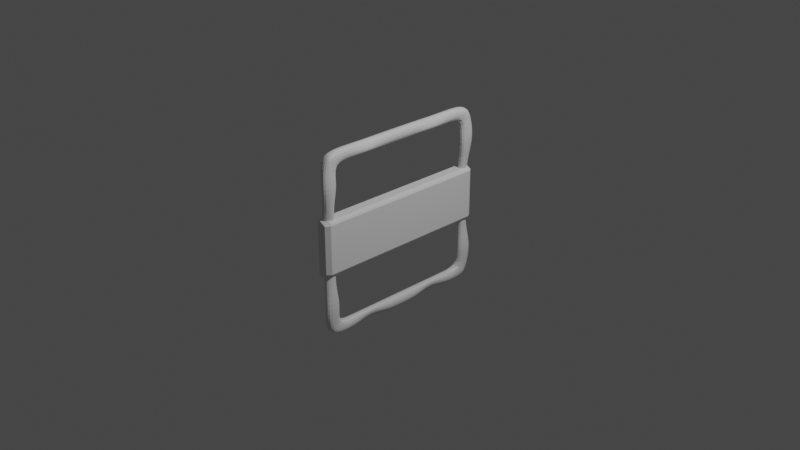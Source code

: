 # Source: Frame.blend  (saved by Blender 2.83.19; exported with 4.5.12 LTS)
import bpy
from mathutils import Matrix  # noqa: F401  (used for matrix-valued properties, if any)

bpy.ops.wm.read_factory_settings(use_empty=True)
scene = bpy.context.scene
scene.name = 'Scene'

# ---- collections
col_collection = bpy.data.collections.new('Collection'); scene.collection.children.link(col_collection)

# ---- materials (node trees are filled in below, after node groups)
mat_material = bpy.data.materials.new('Material')
mat_material.alpha_threshold = 0.0
mat_material.use_transparent_shadow = False
mat_material.line_color = (0.0, 0.0, 0.0, 1.0)

# ---- material node trees
mat_material.use_nodes = True; mat_material.node_tree.nodes.clear()
_N = mat_material.node_tree.nodes; _L = mat_material.node_tree.links
n0 = _N.new('ShaderNodeOutputMaterial'); n0.name = 'Material Output'; n0.location = (300, 300)
n1 = _N.new('ShaderNodeBsdfPrincipled'); n1.name = 'Principled BSDF'; n1.location = (10, 300)
n1.distribution = 'GGX'
n1.subsurface_method = 'BURLEY'
n1.inputs[2].default_value = 0.4
n1.inputs[3].default_value = 1.45
n1.inputs[27].default_value = (0.0, 0.0, 0.0, 1.0)
n1.inputs[28].default_value = 1.0
_L.new(n1.outputs[0], n0.inputs[0])
n0.is_active_output = True

# ---- world
world_world = bpy.data.worlds.new('World'); scene.world = world_world
world_world.use_nodes = True; world_world.node_tree.nodes.clear()
_N = world_world.node_tree.nodes; _L = world_world.node_tree.links
n0 = _N.new('ShaderNodeOutputWorld'); n0.name = 'World Output'; n0.location = (300, 300)
n1 = _N.new('ShaderNodeBackground'); n1.name = 'Background'; n1.location = (10, 300)
n1.inputs[0].default_value = (0.05088, 0.05088, 0.05088, 1.0)
_L.new(n1.outputs[0], n0.inputs[0])
n0.is_active_output = True
world_world.color = (0.05088, 0.05088, 0.05088)
world_world.use_sun_shadow = False
world_world.sun_shadow_jitter_overblur = 0.0

# ---- cameras
cam_camera = bpy.data.cameras.new('Camera')
cam_camera.clip_end = 100.0
cam_camera.ortho_scale = 7.314

# ---- lights
light_light = bpy.data.lights.new('Light', 'POINT')
light_light.transmission_factor = 0.0
light_light.energy = 1000.0
light_light.shadow_soft_size = 0.1
light_light.shadow_maximum_resolution = 0.006
light_light.use_absolute_resolution = True

# ---- meshes
me_cube = bpy.data.meshes.new('Cube')
me_cube.from_pydata([(-0.05872, -0.9385, 0.9566), (-0.05872, -0.8537, 0.0), (0.05872, -0.9385, 0.9566), (0.05872, -0.8537, 0.0), (0.05872, -0.8537, 1.0), (-0.05872, 0.0, 1.0), (0.05872, 0.0, 1.0), (-0.05872, -0.8537, 1.0), (0.05872, -1.0, 0.0), (-0.05872, -1.0, 0.0), (0.05872, -0.8537, 0.8616), (0.05872, -1.0, 0.8616), (-0.05872, -0.8537, 0.8616), (-0.05872, -1.0, 0.8616), (-0.05872, 0.0, 0.8616), (0.05872, 0.0, 0.8616), (0.07922, -0.8281, 0.6462), (0.04876, -0.8661, 0.4308), (0.05872, -0.8537, 0.2154), (-0.007033, -0.8281, 0.6462), (-0.04876, -0.8661, 0.4308), (-0.05872, -0.8537, 0.2154), (-0.007033, -1.026, 0.6462), (-0.04876, -0.9876, 0.4308), (-0.05872, -1.0, 0.2154), (0.006037, -0.9727, 0.2154), (0.04876, -0.9876, 0.4308), (0.07922, -1.026, 0.6462), (0.05872, -0.6402, 1.0), (0.006154, -0.4268, 0.9545), (0.05872, -0.2134, 1.0), (-0.05872, -0.2134, 1.0), (-0.05872, -0.4268, 1.0), (-0.05872, -0.6402, 1.0), (0.05872, -0.6402, 0.8616), (0.05872, -0.4268, 0.8616), (0.05872, -0.2134, 0.8616), (-0.05872, -0.2134, 0.8616), (-0.05872, -0.4268, 0.8616), (-0.05872, -0.6402, 0.8616)], [], [(7, 0, 2, 4), (13, 11, 2, 0), (39, 12, 7, 33), (12, 13, 0, 7), (36, 15, 6, 30), (11, 10, 4, 2), (33, 7, 4, 28), (27, 16, 10, 11), (19, 22, 13, 12), (22, 27, 11, 13), (16, 19, 12, 10), (36, 37, 14, 15), (3, 1, 21, 18), (18, 21, 20, 17), (17, 20, 19, 16), (9, 8, 25, 24), (24, 25, 26, 23), (23, 26, 27, 22), (1, 9, 24, 21), (21, 24, 23, 20), (20, 23, 22, 19), (8, 3, 18, 25), (25, 18, 17, 26), (26, 17, 16, 27), (10, 12, 39, 34), (34, 39, 38, 35), (35, 38, 37, 36), (5, 31, 30, 6), (31, 32, 29, 30), (32, 33, 28, 29), (10, 34, 28, 4), (34, 35, 29, 28), (35, 36, 30, 29), (14, 37, 31, 5), (37, 38, 32, 31), (38, 39, 33, 32)])
_uv = me_cube.uv_layers.new(name='UVMap')
_uv.uv.foreach_set('vector', [0.625, 0.7317, 0.625, 0.75, 0.875, 0.75, 0.875, 0.7317, 0.6077, 0.75, 0.6077, 1.0, 0.625, 1.0, 0.625, 0.75, 0.6077, 0.705, 0.6077, 0.7317, 0.625, 0.7317, 0.625, 0.705, 0.6077, 0.7317, 0.6077, 0.75, 0.625, 0.75, 0.625, 0.7317, 0.6077, 0.09832, 0.6077, 0.125, 0.625, 0.125, 0.625, 0.09832, 0.6077, 0.0, 0.6077, 0.01829, 0.625, 0.01829, 0.625, 0.0, 0.625, 0.705, 0.625, 0.7317, 0.875, 0.7317, 0.875, 0.705, 0.5808, 0.0, 0.5808, 0.01829, 0.6077, 0.01829, 0.6077, 0.0, 0.5808, 0.7317, 0.5808, 0.75, 0.6077, 0.75, 0.6077, 0.7317, 0.5808, 0.75, 0.5808, 1.0, 0.6077, 1.0, 0.6077, 0.75, 0.5808, 0.01829, 0.5808, 0.7317, 0.6077, 0.7317, 0.6077, 0.01829, 0.6077, 0.09832, 0.6077, 0.6517, 0.6077, 0.625, 0.6077, 0.125, 0.5, 0.01829, 0.5, 0.7317, 0.5269, 0.7317, 0.5269, 0.01829, 0.5269, 0.01829, 0.5269, 0.7317, 0.5539, 0.7317, 0.5539, 0.01829, 0.5539, 0.01829, 0.5539, 0.7317, 0.5808, 0.7317, 0.5808, 0.01829, 0.5, 0.75, 0.5, 1.0, 0.5269, 1.0, 0.5269, 0.75, 0.5269, 0.75, 0.5269, 1.0, 0.5539, 1.0, 0.5539, 0.75, 0.5539, 0.75, 0.5539, 1.0, 0.5808, 1.0, 0.5808, 0.75, 0.5, 0.7317, 0.5, 0.75, 0.5269, 0.75, 0.5269, 0.7317, 0.5269, 0.7317, 0.5269, 0.75, 0.5539, 0.75, 0.5539, 0.7317, 0.5539, 0.7317, 0.5539, 0.75, 0.5808, 0.75, 0.5808, 0.7317, 0.5, 0.0, 0.5, 0.01829, 0.5269, 0.01829, 0.5269, 0.0, 0.5269, 0.0, 0.5269, 0.01829, 0.5539, 0.01829, 0.5539, 0.0, 0.5539, 0.0, 0.5539, 0.01829, 0.5808, 0.01829, 0.5808, 0.0, 0.6077, 0.01829, 0.6077, 0.7317, 0.6077, 0.705, 0.6077, 0.04497, 0.6077, 0.04497, 0.6077, 0.705, 0.6077, 0.6784, 0.6077, 0.07165, 0.6077, 0.07165, 0.6077, 0.6784, 0.6077, 0.6517, 0.6077, 0.09832, 0.625, 0.625, 0.625, 0.6517, 0.875, 0.6517, 0.875, 0.625, 0.625, 0.6517, 0.625, 0.6784, 0.875, 0.6784, 0.875, 0.6517, 0.625, 0.6784, 0.625, 0.705, 0.875, 0.705, 0.875, 0.6784, 0.6077, 0.01829, 0.6077, 0.04497, 0.625, 0.04497, 0.625, 0.01829, 0.6077, 0.04497, 0.6077, 0.07165, 0.625, 0.07165, 0.625, 0.04497, 0.6077, 0.07165, 0.6077, 0.09832, 0.625, 0.09832, 0.625, 0.07165, 0.6077, 0.625, 0.6077, 0.6517, 0.625, 0.6517, 0.625, 0.625, 0.6077, 0.6517, 0.6077, 0.6784, 0.625, 0.6784, 0.625, 0.6517, 0.6077, 0.6784, 0.6077, 0.705, 0.625, 0.705, 0.625, 0.6784])
me_cube.materials.append(mat_material)
me_cube.use_remesh_preserve_volume = False
me_cube.use_remesh_preserve_attributes = False
me_cube.use_mirror_vertex_groups = False
me_cube.update()
me_cube_001 = bpy.data.meshes.new('Cube.001')
me_cube_001.from_pydata([(-0.06752, -1.0, 0.3016), (0.05765, -0.9516, 0.2804), (-0.06752, 0.0, 0.3016), (0.05765, 0.0, 0.2804), (-0.06752, -1.0, 0.0), (0.06752, -0.9516, 0.0), (0.06752, 0.0, 0.0), (-0.06752, 0.0, 0.0), (0.03507, -0.9516, 0.3016), (-0.03507, -1.0, 0.3016), (-0.03507, 0.0, 0.3016), (0.03507, 0.0, 0.3016), (0.03507, -1.0, -1.797e-08), (-0.03507, -1.0, -1.797e-08), (-0.06752, -1.0, 0.03978), (-0.06752, -1.0, 0.2618), (0.06752, -0.9516, 0.2618), (0.06752, -0.9516, 0.03978), (0.06752, 0.0, 0.2618), (0.06752, 0.0, 0.03978), (-0.06752, 0.0, 0.2618), (-0.06752, 0.0, 0.03978), (0.03507, -1.0, 0.2618), (0.03507, -1.0, 0.03978), (-0.03507, -1.0, 0.2618), (-0.03507, -1.0, 0.03978)], [], [(18, 3, 1, 16), (24, 9, 0, 15), (10, 2, 0, 9), (15, 0, 2, 20), (3, 11, 8, 1), (11, 10, 9, 8), (16, 1, 8, 22), (22, 8, 9, 24), (12, 23, 25, 13), (23, 22, 24, 25), (5, 17, 23, 12), (17, 16, 22, 23), (4, 14, 21, 7), (14, 15, 20, 21), (13, 25, 14, 4), (25, 24, 15, 14), (6, 19, 17, 5), (19, 18, 16, 17)])
_uv = me_cube_001.uv_layers.new(name='UVMap')
_uv.uv.foreach_set('vector', [0.5833, 0.625, 0.625, 0.625, 0.625, 0.75, 0.5833, 0.75, 0.5833, 0.9167, 0.625, 0.9167, 0.625, 1.0, 0.5833, 1.0, 0.7917, 0.625, 0.875, 0.625, 0.875, 0.75, 0.7917, 0.75, 0.5833, 0.0, 0.625, 0.0, 0.625, 0.125, 0.5833, 0.125, 0.625, 0.625, 0.7083, 0.625, 0.7083, 0.75, 0.625, 0.75, 0.7083, 0.625, 0.7917, 0.625, 0.7917, 0.75, 0.7083, 0.75, 0.5833, 0.75, 0.625, 0.75, 0.625, 0.8333, 0.5833, 0.8333, 0.5833, 0.8333, 0.625, 0.8333, 0.625, 0.9167, 0.5833, 0.9167, 0.5, 0.8333, 0.5417, 0.8333, 0.5417, 0.9167, 0.5, 0.9167, 0.5417, 0.8333, 0.5833, 0.8333, 0.5833, 0.9167, 0.5417, 0.9167, 0.5, 0.75, 0.5417, 0.75, 0.5417, 0.8333, 0.5, 0.8333, 0.5417, 0.75, 0.5833, 0.75, 0.5833, 0.8333, 0.5417, 0.8333, 0.5, 0.0, 0.5417, 0.0, 0.5417, 0.125, 0.5, 0.125, 0.5417, 0.0, 0.5833, 0.0, 0.5833, 0.125, 0.5417, 0.125, 0.5, 0.9167, 0.5417, 0.9167, 0.5417, 1.0, 0.5, 1.0, 0.5417, 0.9167, 0.5833, 0.9167, 0.5833, 1.0, 0.5417, 1.0, 0.5, 0.625, 0.5417, 0.625, 0.5417, 0.75, 0.5, 0.75, 0.5417, 0.625, 0.5833, 0.625, 0.5833, 0.75, 0.5417, 0.75])
me_cube_001.use_remesh_fix_poles = True
me_cube_001.use_remesh_preserve_attributes = False
me_cube_001.use_mirror_vertex_groups = False
me_cube_001.update()

# ---- objects
ob_frame = bpy.data.objects.new('Frame', me_cube)
ob_light = bpy.data.objects.new('Light', light_light)
ob_camera = bpy.data.objects.new('Camera', cam_camera)
ob_nameplate = bpy.data.objects.new('NamePlate', me_cube_001)

# ---- transforms, parenting, visibility, modifiers, constraints
ob_frame.location = (0.0, 0.0, 0.0)
ob_frame.lock_rotations_4d = False
ob_frame.empty_display_type = 'ARROWS'
ob_frame.lineart.crease_threshold = 0.0
_m = ob_frame.modifiers.new('Mirror', 'MIRROR')
_m.use_axis = (False, True, False)
_m = ob_frame.modifiers.new('Mirror.001', 'MIRROR')
_m.use_axis = (False, False, True)
_m = ob_frame.modifiers.new('Subdivision', 'SUBSURF')
_m.uv_smooth = 'PRESERVE_CORNERS'
ob_light.location = (4.076, 1.005, 5.904)
ob_light.rotation_euler = (0.6503, 0.05522, 1.866)
ob_light.lock_rotations_4d = False
ob_light.empty_display_type = 'ARROWS'
ob_light.color = (0.0, 0.0, 0.0, 0.0)
ob_light.lineart.crease_threshold = 0.0
ob_camera.location = (7.359, -6.926, 4.958)
ob_camera.rotation_euler = (1.109, 0.0, 0.8149)
ob_camera.lock_rotations_4d = False
ob_camera.empty_display_type = 'ARROWS'
ob_camera.color = (0.0, 0.0, 0.0, 0.0)
ob_camera.display_type = 'WIRE'
ob_camera.lineart.crease_threshold = 0.0
ob_nameplate.location = (0.0, 0.0, 0.0)
ob_nameplate.lineart.crease_threshold = 0.0
_m = ob_nameplate.modifiers.new('Mirror', 'MIRROR')
_m.use_axis = (False, True, True)

# ---- collection membership
col_collection.objects.link(ob_frame)
col_collection.objects.link(ob_light)
col_collection.objects.link(ob_camera)
col_collection.objects.link(ob_nameplate)

# ---- scene / render settings (as saved in the file)
scene.camera = ob_camera
scene.frame_start = 1; scene.frame_end = 250; scene.frame_set(1)
scene.render.engine = 'BLENDER_EEVEE_NEXT'
scene.cycles.use_denoising = False
scene.cycles.samples = 128
scene.cycles.sampling_pattern = 'TABULATED_SOBOL'
scene.cycles.use_adaptive_sampling = False
scene.cycles.use_light_tree = False
scene.view_settings.view_transform = 'Filmic'
bpy.context.view_layer.update()
